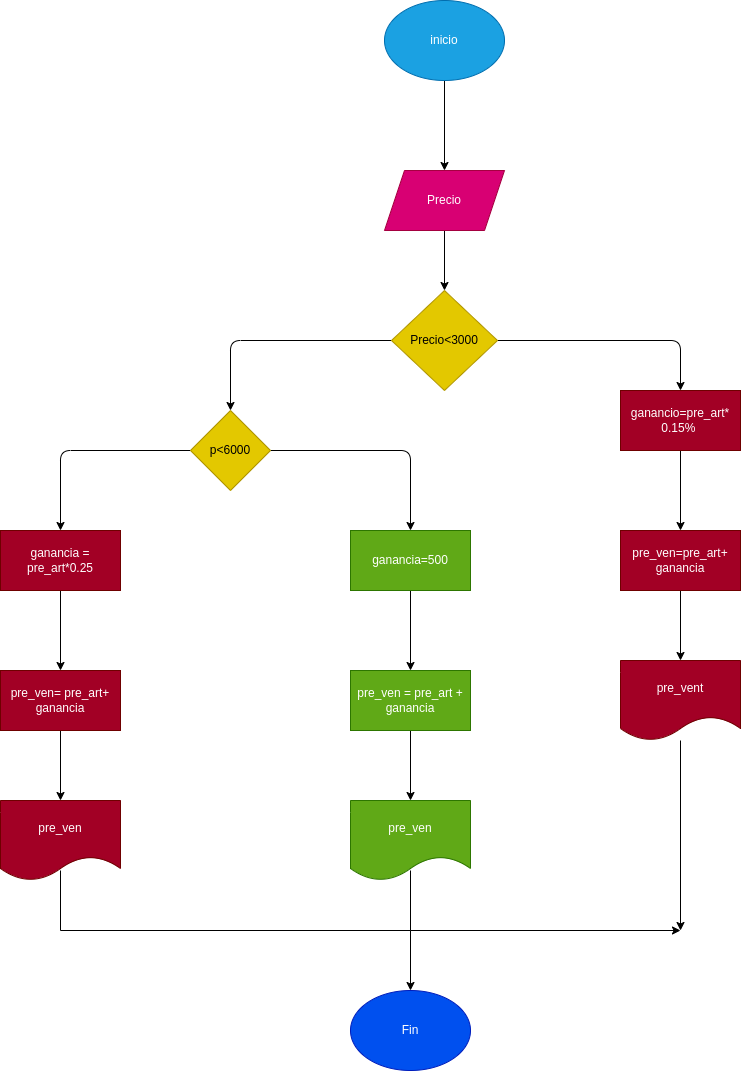

The diagram above was exported from draw.io. Its source (the exported page's mxGraphModel, read from the mxfile embedded in the PNG):
<mxGraphModel dx="1489" dy="411" grid="1" gridSize="10" guides="1" tooltips="1" connect="1" arrows="1" fold="1" page="1" pageScale="1" pageWidth="827" pageHeight="1169" math="0" shadow="0">
  <root>
    <mxCell id="0" />
    <mxCell id="1" parent="0" />
    <mxCell id="4" value="" style="edgeStyle=none;html=1;" parent="1" source="2" target="3" edge="1">
      <mxGeometry relative="1" as="geometry" />
    </mxCell>
    <mxCell id="2" value="inicio" style="ellipse;whiteSpace=wrap;html=1;fillColor=#1ba1e2;fontColor=#ffffff;strokeColor=#006EAF;" parent="1" vertex="1">
      <mxGeometry x="354" y="30" width="120" height="80" as="geometry" />
    </mxCell>
    <mxCell id="6" value="" style="edgeStyle=none;html=1;" parent="1" source="3" target="5" edge="1">
      <mxGeometry relative="1" as="geometry" />
    </mxCell>
    <mxCell id="3" value="Precio" style="shape=parallelogram;perimeter=parallelogramPerimeter;whiteSpace=wrap;html=1;fixedSize=1;fillColor=#d80073;fontColor=#ffffff;strokeColor=#A50040;" parent="1" vertex="1">
      <mxGeometry x="354" y="200" width="120" height="60" as="geometry" />
    </mxCell>
    <mxCell id="8" style="edgeStyle=none;html=1;entryX=0.5;entryY=0;entryDx=0;entryDy=0;" parent="1" source="5" target="7" edge="1">
      <mxGeometry relative="1" as="geometry">
        <Array as="points">
          <mxPoint x="650" y="370" />
        </Array>
      </mxGeometry>
    </mxCell>
    <mxCell id="14" style="edgeStyle=none;html=1;entryX=0.5;entryY=0;entryDx=0;entryDy=0;" parent="1" source="5" target="13" edge="1">
      <mxGeometry relative="1" as="geometry">
        <Array as="points">
          <mxPoint x="200" y="370" />
        </Array>
      </mxGeometry>
    </mxCell>
    <mxCell id="5" value="Precio&amp;lt;3000" style="rhombus;whiteSpace=wrap;html=1;fillColor=#e3c800;fontColor=#000000;strokeColor=#B09500;" parent="1" vertex="1">
      <mxGeometry x="361" y="320" width="106" height="100" as="geometry" />
    </mxCell>
    <mxCell id="10" value="" style="edgeStyle=none;html=1;" parent="1" source="7" target="9" edge="1">
      <mxGeometry relative="1" as="geometry" />
    </mxCell>
    <mxCell id="7" value="ganancio=pre_art* 0.15%&amp;nbsp;" style="rounded=0;whiteSpace=wrap;html=1;fillColor=#a20025;fontColor=#ffffff;strokeColor=#6F0000;" parent="1" vertex="1">
      <mxGeometry x="590" y="420" width="120" height="60" as="geometry" />
    </mxCell>
    <mxCell id="12" value="" style="edgeStyle=none;html=1;" parent="1" source="9" target="11" edge="1">
      <mxGeometry relative="1" as="geometry" />
    </mxCell>
    <mxCell id="9" value="pre_ven=pre_art+&lt;br&gt;ganancia" style="whiteSpace=wrap;html=1;rounded=0;fillColor=#a20025;fontColor=#ffffff;strokeColor=#6F0000;" parent="1" vertex="1">
      <mxGeometry x="590" y="560" width="120" height="60" as="geometry" />
    </mxCell>
    <mxCell id="31" style="edgeStyle=none;html=1;" edge="1" parent="1" source="11">
      <mxGeometry relative="1" as="geometry">
        <mxPoint x="650" y="960" as="targetPoint" />
      </mxGeometry>
    </mxCell>
    <mxCell id="11" value="pre_vent" style="shape=document;whiteSpace=wrap;html=1;boundedLbl=1;rounded=0;fillColor=#a20025;fontColor=#ffffff;strokeColor=#6F0000;" parent="1" vertex="1">
      <mxGeometry x="590" y="690" width="120" height="80" as="geometry" />
    </mxCell>
    <mxCell id="16" style="edgeStyle=none;html=1;entryX=0.5;entryY=0;entryDx=0;entryDy=0;" parent="1" source="13" target="15" edge="1">
      <mxGeometry relative="1" as="geometry">
        <Array as="points">
          <mxPoint x="380" y="480" />
        </Array>
      </mxGeometry>
    </mxCell>
    <mxCell id="22" style="edgeStyle=none;html=1;entryX=0.5;entryY=0;entryDx=0;entryDy=0;" parent="1" source="13" target="21" edge="1">
      <mxGeometry relative="1" as="geometry">
        <Array as="points">
          <mxPoint x="30" y="480" />
        </Array>
      </mxGeometry>
    </mxCell>
    <mxCell id="13" value="p&amp;lt;6000" style="rhombus;whiteSpace=wrap;html=1;fillColor=#e3c800;fontColor=#000000;strokeColor=#B09500;" parent="1" vertex="1">
      <mxGeometry x="160" y="440" width="80" height="80" as="geometry" />
    </mxCell>
    <mxCell id="18" value="" style="edgeStyle=none;html=1;" parent="1" source="15" target="17" edge="1">
      <mxGeometry relative="1" as="geometry" />
    </mxCell>
    <mxCell id="15" value="ganancia=500" style="rounded=0;whiteSpace=wrap;html=1;fillColor=#60a917;fontColor=#ffffff;strokeColor=#2D7600;" parent="1" vertex="1">
      <mxGeometry x="320" y="560" width="120" height="60" as="geometry" />
    </mxCell>
    <mxCell id="20" value="" style="edgeStyle=none;html=1;" parent="1" source="17" target="19" edge="1">
      <mxGeometry relative="1" as="geometry" />
    </mxCell>
    <mxCell id="17" value="pre_ven = pre_art + ganancia" style="whiteSpace=wrap;html=1;rounded=0;fillColor=#60a917;fontColor=#ffffff;strokeColor=#2D7600;" parent="1" vertex="1">
      <mxGeometry x="320" y="700" width="120" height="60" as="geometry" />
    </mxCell>
    <mxCell id="19" value="pre_ven" style="shape=document;whiteSpace=wrap;html=1;boundedLbl=1;rounded=0;fillColor=#60a917;fontColor=#ffffff;strokeColor=#2D7600;" parent="1" vertex="1">
      <mxGeometry x="320" y="830" width="120" height="80" as="geometry" />
    </mxCell>
    <mxCell id="24" value="" style="edgeStyle=none;html=1;" parent="1" source="21" target="23" edge="1">
      <mxGeometry relative="1" as="geometry" />
    </mxCell>
    <mxCell id="21" value="ganancia = pre_art*0.25" style="rounded=0;whiteSpace=wrap;html=1;fillColor=#a20025;fontColor=#ffffff;strokeColor=#6F0000;" parent="1" vertex="1">
      <mxGeometry x="-30" y="560" width="120" height="60" as="geometry" />
    </mxCell>
    <mxCell id="26" value="" style="edgeStyle=none;html=1;" parent="1" source="23" target="25" edge="1">
      <mxGeometry relative="1" as="geometry" />
    </mxCell>
    <mxCell id="23" value="pre_ven= pre_art+ ganancia" style="whiteSpace=wrap;html=1;rounded=0;fillColor=#a20025;fontColor=#ffffff;strokeColor=#6F0000;" parent="1" vertex="1">
      <mxGeometry x="-30" y="700" width="120" height="60" as="geometry" />
    </mxCell>
    <mxCell id="25" value="pre_ven" style="shape=document;whiteSpace=wrap;html=1;boundedLbl=1;rounded=0;fillColor=#a20025;fontColor=#ffffff;strokeColor=#6F0000;" parent="1" vertex="1">
      <mxGeometry x="-30" y="830" width="120" height="80" as="geometry" />
    </mxCell>
    <mxCell id="30" style="edgeStyle=none;html=1;exitX=1;exitY=1;exitDx=0;exitDy=0;entryX=1;entryY=0.5;entryDx=0;entryDy=0;entryPerimeter=0;" edge="1" parent="1" source="27">
      <mxGeometry relative="1" as="geometry">
        <mxPoint x="650" y="960" as="targetPoint" />
      </mxGeometry>
    </mxCell>
    <mxCell id="33" style="edgeStyle=none;html=1;exitX=1;exitY=1;exitDx=0;exitDy=0;entryX=0.5;entryY=0;entryDx=0;entryDy=0;" edge="1" parent="1" source="27" target="32">
      <mxGeometry relative="1" as="geometry" />
    </mxCell>
    <mxCell id="27" value="" style="shape=partialRectangle;whiteSpace=wrap;html=1;bottom=1;right=1;left=1;top=0;fillColor=none;routingCenterX=-0.5;" parent="1" vertex="1">
      <mxGeometry x="30" y="900" width="350" height="60" as="geometry" />
    </mxCell>
    <mxCell id="32" value="Fin" style="ellipse;whiteSpace=wrap;html=1;fillColor=#0050ef;fontColor=#ffffff;strokeColor=#001DBC;" vertex="1" parent="1">
      <mxGeometry x="320" y="1020" width="120" height="80" as="geometry" />
    </mxCell>
  </root>
</mxGraphModel>